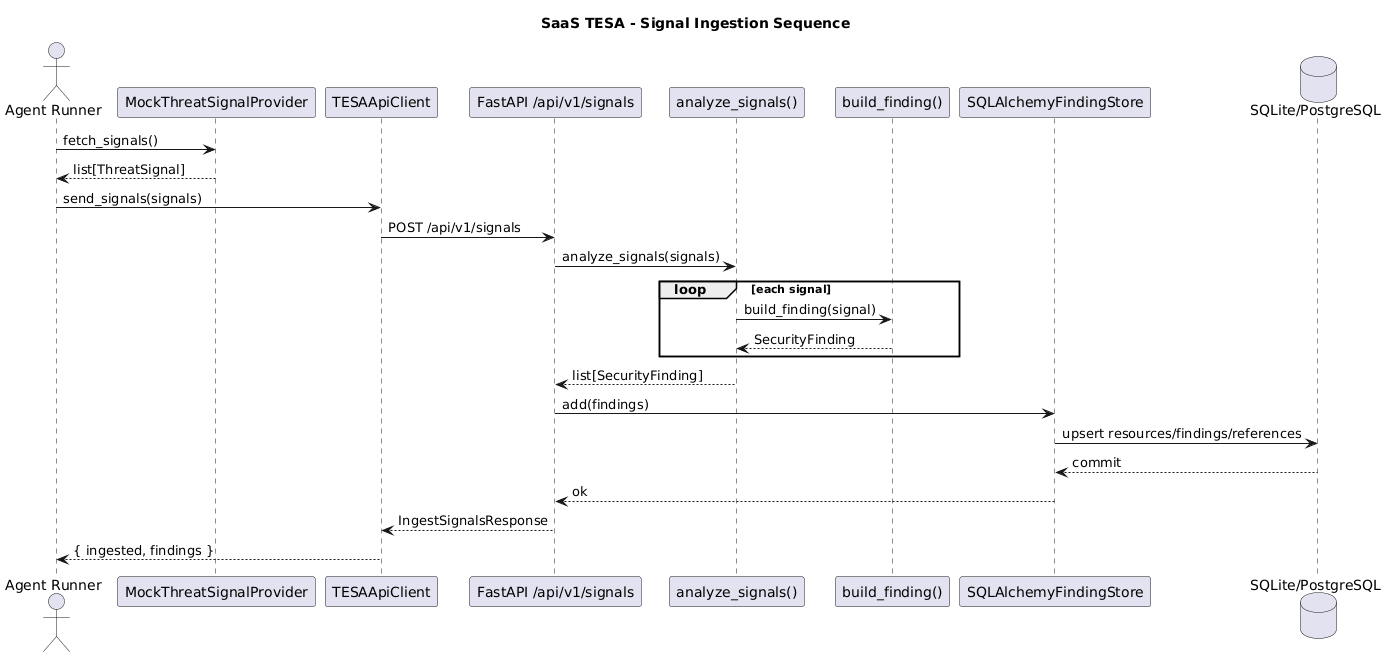

The diagram above was rendered by PlantUML. Its source (embedded in the PNG):
@startuml
title SaaS TESA - Signal Ingestion Sequence

actor "Agent Runner" as runner
participant "MockThreatSignalProvider" as provider
participant "TESAApiClient" as sdk
participant "FastAPI /api/v1/signals" as api
participant "analyze_signals()" as analyze
participant "build_finding()" as score
participant "SQLAlchemyFindingStore" as store
database "SQLite/PostgreSQL" as db

runner -> provider : fetch_signals()
provider --> runner : list[ThreatSignal]

runner -> sdk : send_signals(signals)
sdk -> api : POST /api/v1/signals
api -> analyze : analyze_signals(signals)

loop each signal
  analyze -> score : build_finding(signal)
  score --> analyze : SecurityFinding
end

analyze --> api : list[SecurityFinding]
api -> store : add(findings)
store -> db : upsert resources/findings/references
db --> store : commit
store --> api : ok
api --> sdk : IngestSignalsResponse
sdk --> runner : { ingested, findings }

@enduml